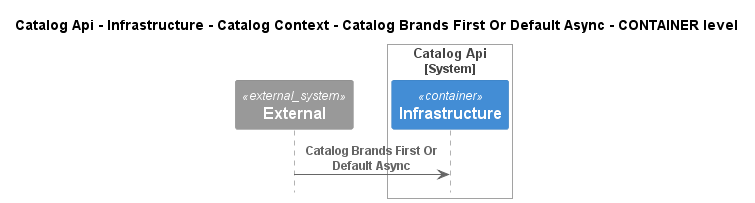

The diagram above was rendered by PlantUML. Its source (embedded in the PNG):
@startuml
!pragma layout smetana
!include ..\..\..\..\..\..\..\..\.c4s\C4_Sequence.puml

title Catalog Api - Infrastructure - Catalog Context - Catalog Brands First Or Default Async - CONTAINER level

System_Ext(C4InterFlow.SoftwareSystems.ExternalSystem, "External", "")

System_Boundary(dotnet.eShop.Architecture.SoftwareSystems.CatalogApi, "Catalog Api")
    Container(dotnet.eShop.Architecture.SoftwareSystems.CatalogApi.Containers.Infrastructure, "Infrastructure", "", "")
Boundary_End()

Rel(C4InterFlow.SoftwareSystems.ExternalSystem, dotnet.eShop.Architecture.SoftwareSystems.CatalogApi.Containers.Infrastructure, "Catalog Brands First Or Default Async")


@enduml